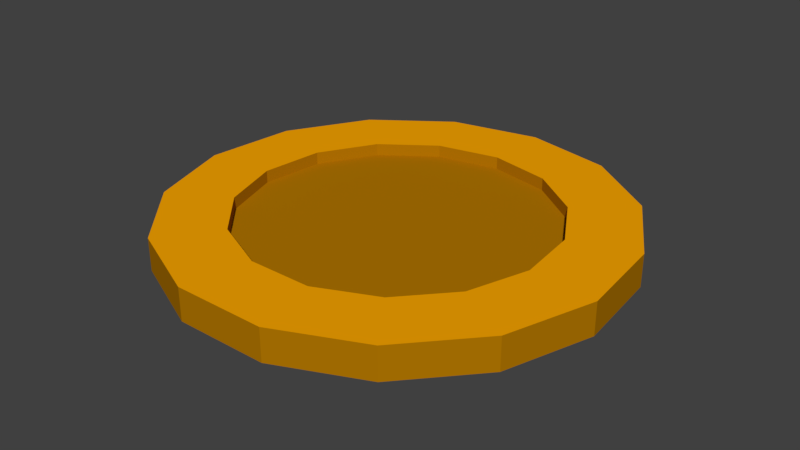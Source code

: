 # Source: Coin_00.blend  (saved by Blender 2.79.0; exported with 4.5.12 LTS)
import bpy
from mathutils import Matrix  # noqa: F401  (used for matrix-valued properties, if any)

bpy.ops.wm.read_factory_settings(use_empty=True)
scene = bpy.context.scene
scene.name = 'Scene'

# ---- collections
col_collection_1 = bpy.data.collections.new('Collection 1'); scene.collection.children.link(col_collection_1)

# ---- materials (node trees are filled in below, after node groups)
mat_goldcoinmaterial = bpy.data.materials.new('GoldCoinMaterial')
mat_goldcoinmaterial.alpha_threshold = 0.0
mat_goldcoinmaterial.use_transparent_shadow = False
mat_goldcoinmaterial.diffuse_color = (0.9473, 0.3813, 0.0006071, 1.0)
mat_goldcoinmaterial.roughness = 0.5
mat_goldinnerringmaterial = bpy.data.materials.new('GoldInnerRingMaterial')
mat_goldinnerringmaterial.alpha_threshold = 0.0
mat_goldinnerringmaterial.use_transparent_shadow = False
mat_goldinnerringmaterial.diffuse_color = (0.448, 0.1845, 0.0004352, 1.0)
mat_goldinnerringmaterial.roughness = 0.5

# ---- material node trees

# ---- world
world_world = bpy.data.worlds.new('World'); scene.world = world_world
world_world.color = (0.05088, 0.05088, 0.05088)
world_world.use_sun_shadow = False
world_world.sun_shadow_jitter_overblur = 0.0
world_world.cycles.sampling_method = 'MANUAL'

# ---- meshes
me_circle = bpy.data.meshes.new('Circle')
me_circle.from_pydata([(3.271e-08, 0.6933, 0.0), (-0.282, 0.6334, 0.0), (-0.5152, 0.4639, 0.0), (-0.6594, 0.2142, 0.0), (-0.6895, -0.07247, 0.0), (-0.6004, -0.3466, 0.0), (-0.4075, -0.5609, 0.0), (-0.1441, -0.6781, 0.0), (0.1441, -0.6781, 0.0), (0.4075, -0.5609, 0.0), (0.6004, -0.3466, 0.0), (0.6895, -0.07247, 0.0), (0.6594, 0.2142, 0.0), (0.5152, 0.4639, 0.0), (0.282, 0.6334, 0.0), (3.271e-08, 0.6933, 0.1454), (-0.282, 0.6334, 0.1454), (-0.5152, 0.4639, 0.1454), (-0.6594, 0.2142, 0.1454), (-0.6895, -0.07247, 0.1454), (-0.6004, -0.3466, 0.1454), (-0.4075, -0.5609, 0.1454), (-0.1441, -0.6781, 0.1454), (0.1441, -0.6781, 0.1454), (0.4075, -0.5609, 0.1454), (0.6004, -0.3466, 0.1454), (0.6895, -0.07247, 0.1454), (0.6594, 0.2142, 0.1454), (0.5152, 0.4639, 0.1454), (0.282, 0.6334, 0.1454), (-0.4067, 0.9135, 0.0), (0.0, 1.0, 0.0), (-0.7431, 0.6691, 0.0), (-0.9511, 0.309, 0.0), (-0.9945, -0.1045, 0.0), (-0.866, -0.5, 0.0), (-0.5878, -0.809, 0.0), (-0.2079, -0.9781, 0.0), (0.2079, -0.9781, 0.0), (0.5878, -0.809, 0.0), (0.866, -0.5, 0.0), (0.9945, -0.1045, 0.0), (0.9511, 0.309, 0.0), (0.7431, 0.6691, 0.0), (0.4067, 0.9135, 0.0), (-0.4067, 0.9135, 0.1454), (0.0, 1.0, 0.1454), (-0.7431, 0.6691, 0.1454), (-0.9511, 0.309, 0.1454), (-0.9945, -0.1045, 0.1454), (-0.866, -0.5, 0.1454), (-0.5878, -0.809, 0.1454), (-0.2079, -0.9781, 0.1454), (0.2079, -0.9781, 0.1454), (0.5878, -0.809, 0.1454), (0.866, -0.5, 0.1454), (0.9945, -0.1045, 0.1454), (0.9511, 0.309, 0.1454), (0.7431, 0.6691, 0.1454), (0.4067, 0.9135, 0.1454), (-0.282, 0.6334, 0.05506), (3.271e-08, 0.6933, 0.05506), (-0.5152, 0.4639, 0.05506), (-0.6594, 0.2142, 0.05506), (-0.6895, -0.07247, 0.05506), (-0.6004, -0.3466, 0.05506), (-0.4075, -0.5609, 0.05506), (-0.1441, -0.6781, 0.05506), (0.1441, -0.6781, 0.05506), (0.4075, -0.5609, 0.05506), (0.6004, -0.3466, 0.05506), (0.6895, -0.07247, 0.05506), (0.6594, 0.2142, 0.05506), (0.5152, 0.4639, 0.05506), (0.282, 0.6334, 0.05506), (-0.282, 0.6334, 0.09031), (3.271e-08, 0.6933, 0.09031), (-0.5152, 0.4639, 0.09031), (-0.6594, 0.2142, 0.09031), (-0.6895, -0.07247, 0.09031), (-0.6004, -0.3466, 0.09031), (-0.4075, -0.5609, 0.09031), (-0.1441, -0.6781, 0.09031), (0.1441, -0.6781, 0.09031), (0.4075, -0.5609, 0.09031), (0.6004, -0.3466, 0.09031), (0.6895, -0.07247, 0.09031), (0.6594, 0.2142, 0.09031), (0.5152, 0.4639, 0.09031), (0.282, 0.6334, 0.09031)], [], [(22, 23, 83, 82), (9, 8, 68, 69), (34, 35, 50, 49), (42, 43, 58, 57), (35, 36, 51, 50), (43, 44, 59, 58), (36, 37, 52, 51), (44, 31, 46, 59), (37, 38, 53, 52), (31, 30, 45, 46), (38, 39, 54, 53), (30, 32, 47, 45), (39, 40, 55, 54), (32, 33, 48, 47), (40, 41, 56, 55), (33, 34, 49, 48), (41, 42, 57, 56), (0, 1, 30, 31), (1, 2, 32, 30), (2, 3, 33, 32), (3, 4, 34, 33), (4, 5, 35, 34), (5, 6, 36, 35), (6, 7, 37, 36), (7, 8, 38, 37), (8, 9, 39, 38), (9, 10, 40, 39), (10, 11, 41, 40), (11, 12, 42, 41), (12, 13, 43, 42), (13, 14, 44, 43), (14, 0, 31, 44), (16, 15, 46, 45), (17, 16, 45, 47), (18, 17, 47, 48), (19, 18, 48, 49), (20, 19, 49, 50), (21, 20, 50, 51), (22, 21, 51, 52), (23, 22, 52, 53), (24, 23, 53, 54), (25, 24, 54, 55), (26, 25, 55, 56), (27, 26, 56, 57), (28, 27, 57, 58), (29, 28, 58, 59), (15, 29, 59, 46), (60, 61, 74, 73, 72, 71, 70, 69, 68, 67, 66, 65, 64, 63, 62), (75, 77, 78, 79, 80, 81, 82, 83, 84, 85, 86, 87, 88, 89, 76), (10, 9, 69, 70), (23, 24, 84, 83), (11, 10, 70, 71), (24, 25, 85, 84), (12, 11, 71, 72), (25, 26, 86, 85), (13, 12, 72, 73), (26, 27, 87, 86), (14, 13, 73, 74), (1, 0, 61, 60), (27, 28, 88, 87), (0, 14, 74, 61), (2, 1, 60, 62), (28, 29, 89, 88), (15, 16, 75, 76), (3, 2, 62, 63), (29, 15, 76, 89), (16, 17, 77, 75), (4, 3, 63, 64), (17, 18, 78, 77), (5, 4, 64, 65), (18, 19, 79, 78), (6, 5, 65, 66), (19, 20, 80, 79), (7, 6, 66, 67), (20, 21, 81, 80), (8, 7, 67, 68), (21, 22, 82, 81)])
me_circle.polygons.foreach_set('material_index', [1, 1, 1, 1, 1, 1, 1, 1, 1, 1, 1, 1, 1, 1, 1, 1, 1, 0, 0, 0, 0, 0, 0, 0, 0, 0, 0, 0, 0, 0, 0, 0, 0, 0, 0, 0, 0, 0, 0, 0, 0, 0, 0, 0, 0, 0, 0, 1, 1, 1, 1, 1, 1, 1, 1, 1, 1, 1, 1, 1, 1, 1, 1, 1, 1, 1, 1, 1, 1, 1, 1, 1, 1, 1, 1, 1, 1])
me_circle.materials.append(mat_goldcoinmaterial)
me_circle.materials.append(mat_goldinnerringmaterial)
me_circle.use_remesh_preserve_volume = False
me_circle.use_remesh_preserve_attributes = False
me_circle.use_mirror_vertex_groups = False
me_circle.update()

# ---- objects
ob_goldcoin = bpy.data.objects.new('GoldCoin', me_circle)

# ---- transforms, parenting, visibility, modifiers, constraints
ob_goldcoin.location = (0.0, 0.0, 0.0)
ob_goldcoin.lineart.crease_threshold = 0.0

# ---- collection membership
col_collection_1.objects.link(ob_goldcoin)

# ---- scene / render settings (as saved in the file)
scene.frame_start = 1; scene.frame_end = 250; scene.frame_set(1)
scene.render.engine = 'BLENDER_EEVEE_NEXT'
scene.render.resolution_percentage = 50
scene.render.dither_intensity = 0.0
scene.cycles.use_denoising = False
scene.cycles.samples = 128
scene.cycles.sampling_pattern = 'TABULATED_SOBOL'
scene.cycles.use_adaptive_sampling = False
scene.cycles.use_light_tree = False
scene.cycles.blur_glossy = 0.0
scene.cycles.sample_clamp_indirect = 0.0
scene.view_settings.view_transform = 'Standard'
bpy.context.view_layer.update()

# ---- added for rendering (the .blend has no active camera and no usable light): camera, sun
cam_auto = bpy.data.cameras.new('AutoCamera')
cam_auto.lens = 50.0
cam_auto.sensor_width = 36.0
cam_auto.clip_end = 1000.0
ob_auto_camera = bpy.data.objects.new('AutoCamera', cam_auto)
scene.collection.objects.link(ob_auto_camera)
ob_auto_camera.location = (2.59896, -3.10782, 2.15185)
ob_auto_camera.rotation_euler = (1.09748, -7.21219e-08, 0.694738)
scene.camera = ob_auto_camera
light_auto_sun = bpy.data.lights.new('AutoSun', 'SUN')
light_auto_sun.energy = 3.0
light_auto_sun.angle = 0.0523599
ob_auto_sun = bpy.data.objects.new('AutoSun', light_auto_sun)
scene.collection.objects.link(ob_auto_sun)
ob_auto_sun.rotation_euler = (0.872665, 0.174533, 0.523599)
bpy.context.view_layer.update()
